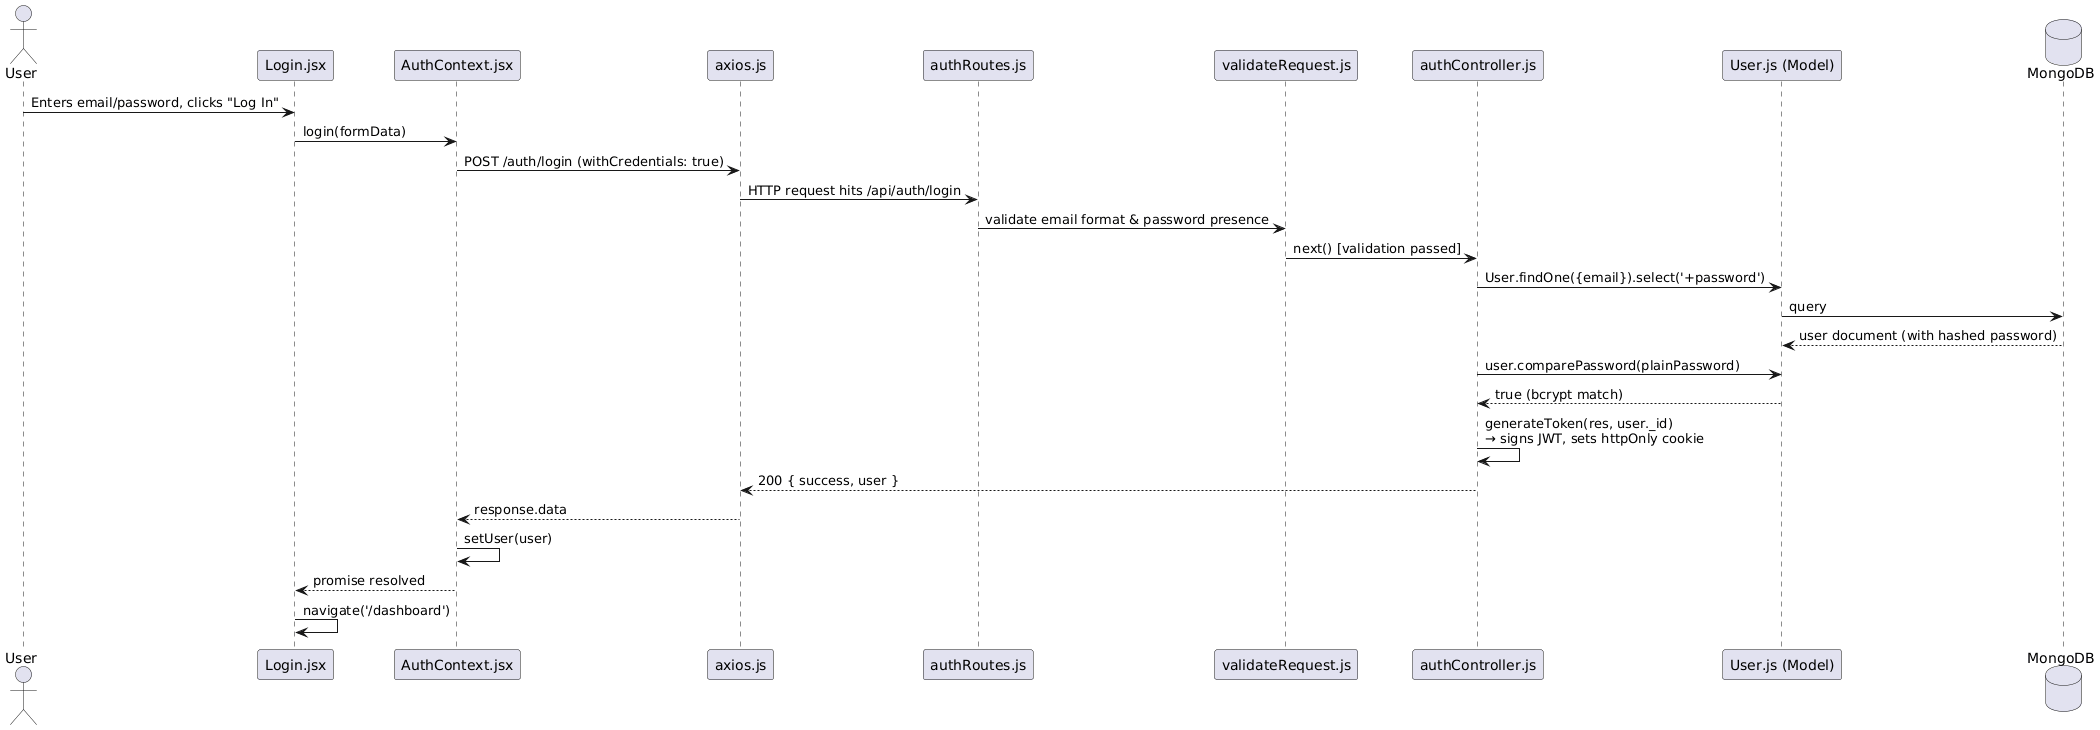

The diagram above was rendered by PlantUML. Its source (embedded in the PNG):
@startuml
actor User
participant "Login.jsx" as LoginPage
participant "AuthContext.jsx" as AuthCtx
participant "axios.js" as Axios
participant "authRoutes.js" as Routes
participant "validateRequest.js" as Validate
participant "authController.js" as Controller
participant "User.js (Model)" as UserModel
database MongoDB

User -> LoginPage : Enters email/password, clicks "Log In"
LoginPage -> AuthCtx : login(formData)
AuthCtx -> Axios : POST /auth/login (withCredentials: true)
Axios -> Routes : HTTP request hits /api/auth/login
Routes -> Validate : validate email format & password presence
Validate -> Controller : next() [validation passed]
Controller -> UserModel : User.findOne({email}).select('+password')
UserModel -> MongoDB : query
MongoDB --> UserModel : user document (with hashed password)
Controller -> UserModel : user.comparePassword(plainPassword)
UserModel --> Controller : true (bcrypt match)
Controller -> Controller : generateToken(res, user._id)\n→ signs JWT, sets httpOnly cookie
Controller --> Axios : 200 { success, user }
Axios --> AuthCtx : response.data
AuthCtx -> AuthCtx : setUser(user)
AuthCtx --> LoginPage : promise resolved
LoginPage -> LoginPage : navigate('/dashboard')
@enduml